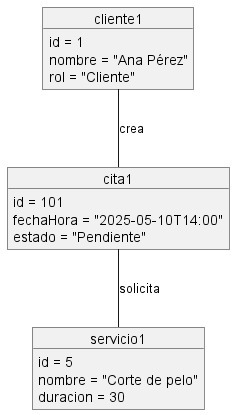

The diagram above was rendered by PlantUML. Its source (embedded in the PNG):
@startuml

object cliente1 {
  id = 1
  nombre = "Ana Pérez"
  rol = "Cliente"
}

object cita1 {
  id = 101
  fechaHora = "2025-05-10T14:00"
  estado = "Pendiente"
}

object servicio1 {
  id = 5
  nombre = "Corte de pelo"
  duracion = 30
}

cliente1 -- cita1 : crea
cita1 -- servicio1 : solicita

@enduml